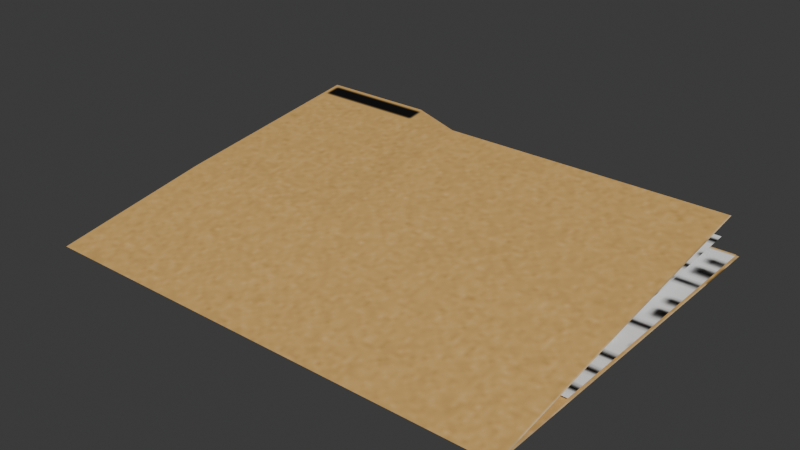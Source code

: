 # Source: File_Folder.blend  (saved by Blender 5.1.30; exported with 4.5.12 LTS)
import bpy
from mathutils import Matrix  # noqa: F401  (used for matrix-valued properties, if any)

bpy.ops.wm.read_factory_settings(use_empty=True)
scene = bpy.context.scene
scene.name = 'Scene'

# ---- collections
col_collection = bpy.data.collections.new('Collection'); scene.collection.children.link(col_collection)

# ---- images (referenced by path relative to the original .blend; pixels are not part of the script)
import os
ASSET_DIR = os.environ.get("B2B_ASSET_DIR", "")  # directory of the original .blend (textures are referenced by path, not embedded)
HERE = os.path.dirname(os.path.abspath(__file__))  # packed textures are extracted next to this script under _unpacked/

def load_image(name, relpath, width, height, colorspace="sRGB"):
    """Load a texture the original file referenced (path relative to the .blend, or extracted next to this script)."""
    p = next((c for c in (os.path.join(HERE, relpath), os.path.join(ASSET_DIR, relpath)) if relpath and os.path.exists(c)), "")
    if p:
        img = bpy.data.images.load(p, check_existing=True)
        img.name = name
    else:  # same state as the original file: an image datablock whose file is absent (Cycles renders it pink)
        img = bpy.data.images.new(name, width, height)
        img.source = "FILE"
        img.filepath = "//" + (relpath or name)
    img.colorspace_settings.name = colorspace
    return img
img_material_002_base_color = load_image('Material.002 Base Color', '_unpacked/Material.002_Base_Color.565df779.png', 256, 256, 'sRGB')

# ---- materials (node trees are filled in below, after node groups)
mat_material_003 = bpy.data.materials.new('Material.003')

# ---- material node trees
mat_material_003.use_nodes = True; mat_material_003.node_tree.nodes.clear()
_N = mat_material_003.node_tree.nodes; _L = mat_material_003.node_tree.links
n0 = _N.new('ShaderNodeBsdfPrincipled'); n0.name = 'Principled BSDF'; n0.location = (-200, 100)
n1 = _N.new('ShaderNodeOutputMaterial'); n1.name = 'Material Output'; n1.location = (200, 100)
n2 = _N.new('ShaderNodeTexImage'); n2.name = 'Image Texture'; n2.location = (-490, 80)
n2.image = img_material_002_base_color
_L.new(n0.outputs[0], n1.inputs[0])
_L.new(n2.outputs[0], n0.inputs[0])
n1.is_active_output = True

# ---- world
world_world = bpy.data.worlds.new('World'); scene.world = world_world
world_world.use_nodes = True; world_world.node_tree.nodes.clear()
_N = world_world.node_tree.nodes; _L = world_world.node_tree.links
n0 = _N.new('ShaderNodeOutputWorld'); n0.name = 'World Output'; n0.location = (200, 100)
n1 = _N.new('ShaderNodeBackground'); n1.name = 'Background'; n1.location = (-200, 100)
n1.inputs[0].default_value = (0.05088, 0.05088, 0.05088, 1.0)
_L.new(n1.outputs[0], n0.inputs[0])
n0.is_active_output = True
world_world.color = (0.05088, 0.05088, 0.05088)
world_world.sun_shadow_jitter_overblur = 0.0

# ---- meshes
me_plane = bpy.data.meshes.new('Plane')
me_plane.from_pydata([(0.0, -0.3129, 0.0), (0.0, 1.251, 0.0), (0.0, 1.114, 0.2236), (1.0, -0.3129, 0.0), (-1.0, -0.3129, 0.0), (1.0, 1.251, 0.0), (-1.0, 1.251, 0.0), (1.0, 1.114, 0.2236), (-1.0, 1.214, 0.2236), (-0.5, -0.3129, 0.0), (0.0, 0.3508, 0.1118), (0.5, -0.3129, 0.0), (0.0, 0.4692, 0.0), (-1.0, 0.3508, 0.1118), (1.0, 0.4692, 0.0), (-0.5, 1.214, 0.2236), (0.5, 1.114, 0.2236), (-0.5, 1.251, 0.0), (1.0, 0.3508, 0.1118), (0.5, 1.251, 0.0), (-1.0, 0.4692, 0.0), (0.5, 0.4692, 0.0), (-0.5, 0.4692, 0.0), (-0.5, 0.3508, 0.1118), (0.5, 0.3508, 0.1118), (-0.25, 1.114, 0.2236), (-0.25, -0.3129, 0.0), (-0.25, 1.251, 0.0), (-0.25, 0.4692, 0.0), (-0.25, 0.3508, 0.1118), (-1.0, 0.05363, 0.0201), (1.0, 0.05363, 0.0201), (-1.0, 1.22, 0.0201), (1.0, 1.22, 0.0201), (-0.9442, 0.04138, 0.03498), (0.9442, 0.04138, 0.03498), (-0.9442, 1.192, 0.08933), (0.9442, 1.192, 0.08933), (-0.9042, 0.01248, 0.008546), (0.9042, 0.01248, 0.008546), (-0.9042, 1.145, 0.1348), (0.9042, 1.145, 0.1348)], [], [(24, 18, 3, 11), (29, 10, 0, 26), (28, 12, 1, 27), (21, 14, 5, 19), (12, 21, 19, 1), (0, 11, 21, 12), (11, 3, 14, 21), (20, 22, 17, 6), (4, 9, 22, 20), (26, 0, 12, 28), (13, 23, 9, 4), (8, 15, 23, 13), (25, 2, 10, 29), (10, 24, 11, 0), (2, 16, 24, 10), (16, 7, 18, 24), (15, 25, 29, 23), (9, 26, 28, 22), (22, 28, 27, 17), (23, 29, 26, 9), (30, 31, 33, 32), (34, 35, 37, 36), (38, 39, 41, 40)])
_uv = me_plane.uv_layers.new(name='UVMap')
_uv.uv.foreach_set('vector', [0.1165, 0.5209, 0.0001693, 0.5209, 0.0001724, 0.3643, 0.1166, 0.3643, 0.2911, 0.5209, 0.2329, 0.5209, 0.2329, 0.3643, 0.2911, 0.3643, 0.2911, 0.1822, 0.2329, 0.1822, 0.2329, 0.000162, 0.2911, 0.0001619, 0.1166, 0.1822, 0.0001738, 0.1822, 0.0001745, 0.0001613, 0.1166, 0.0001618, 0.2329, 0.1822, 0.1166, 0.1822, 0.1166, 0.0001618, 0.2329, 0.000162, 0.2329, 0.3643, 0.1166, 0.3643, 0.1166, 0.1822, 0.2329, 0.1822, 0.1166, 0.3643, 0.0001724, 0.3643, 0.0001738, 0.1822, 0.1166, 0.1822, 0.4657, 0.1822, 0.3493, 0.1822, 0.3493, 0.0001617, 0.4657, 0.0001614, 0.4657, 0.3643, 0.3493, 0.3643, 0.3493, 0.1822, 0.4657, 0.1822, 0.2911, 0.3643, 0.2329, 0.3643, 0.2329, 0.1822, 0.2911, 0.1822, 0.4657, 0.5209, 0.3493, 0.5209, 0.3493, 0.3643, 0.4657, 0.3643, 0.4658, 0.7236, 0.3494, 0.7236, 0.3493, 0.5209, 0.4657, 0.5209, 0.2911, 0.7006, 0.2329, 0.7006, 0.2329, 0.5209, 0.2911, 0.5209, 0.2329, 0.5209, 0.1165, 0.5209, 0.1166, 0.3643, 0.2329, 0.3643, 0.2329, 0.7006, 0.1165, 0.7006, 0.1165, 0.5209, 0.2329, 0.5209, 0.1165, 0.7006, 0.0001613, 0.7006, 0.0001693, 0.5209, 0.1165, 0.5209, 0.3494, 0.7236, 0.2911, 0.7006, 0.2911, 0.5209, 0.3493, 0.5209, 0.3493, 0.3643, 0.2911, 0.3643, 0.2911, 0.1822, 0.3493, 0.1822, 0.3493, 0.1822, 0.2911, 0.1822, 0.2911, 0.0001619, 0.3493, 0.0001617, 0.3493, 0.5209, 0.2911, 0.5209, 0.2911, 0.3643, 0.3493, 0.3643, 0.7377, 0.0001613, 0.7377, 0.4657, 0.4661, 0.4657, 0.4661, 0.0001613, 0.4661, 0.9056, 0.4661, 0.466, 0.7342, 0.466, 0.7342, 0.9056, 0.7345, 0.8869, 0.7345, 0.466, 0.9998, 0.466, 0.9998, 0.8869])
me_plane.materials.append(mat_material_003)
me_plane.update()

# ---- objects
ob_plane = bpy.data.objects.new('Plane', me_plane)

# ---- transforms, parenting, visibility, modifiers, constraints
ob_plane.location = (0.0, 0.0, 0.0)

# ---- collection membership
col_collection.objects.link(ob_plane)

# ---- scene / render settings (as saved in the file)
scene.frame_start = 1; scene.frame_end = 250; scene.frame_set(1)
scene.render.engine = 'BLENDER_EEVEE_NEXT'
scene.render.bake_bias = 0.0
scene.render.bake_samples = 0
scene.cycles.sampling_pattern = 'TABULATED_SOBOL'
scene.eevee.use_volume_custom_range = False
bpy.context.view_layer.update()

# ---- added for rendering (the .blend has no active camera and no usable light): camera, sun
cam_auto = bpy.data.cameras.new('AutoCamera')
cam_auto.lens = 50.0
cam_auto.sensor_width = 36.0
cam_auto.clip_end = 1000.0
ob_auto_camera = bpy.data.objects.new('AutoCamera', cam_auto)
scene.collection.objects.link(ob_auto_camera)
ob_auto_camera.location = (2.35831, -2.36076, 1.99844)
ob_auto_camera.rotation_euler = (1.09748, -7.21219e-08, 0.694738)
scene.camera = ob_auto_camera
light_auto_sun = bpy.data.lights.new('AutoSun', 'SUN')
light_auto_sun.energy = 3.0
light_auto_sun.angle = 0.0523599
ob_auto_sun = bpy.data.objects.new('AutoSun', light_auto_sun)
scene.collection.objects.link(ob_auto_sun)
ob_auto_sun.rotation_euler = (0.872665, 0.174533, 0.523599)
bpy.context.view_layer.update()
